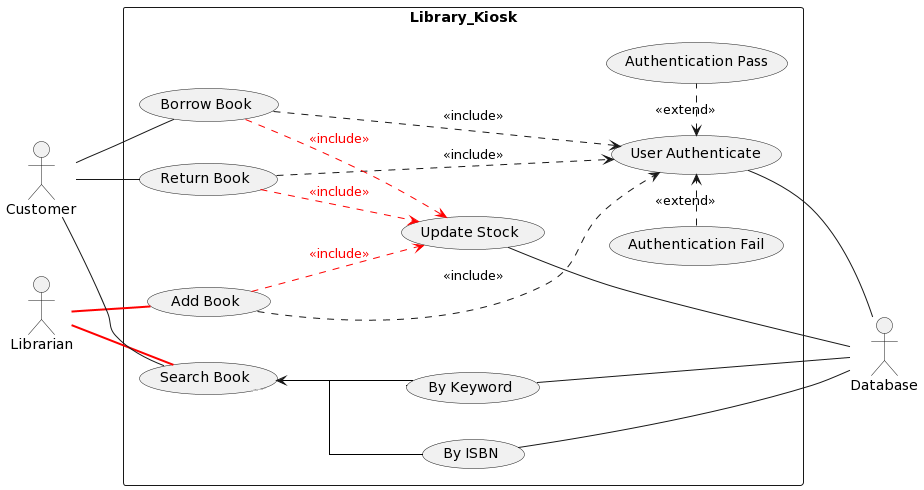

The diagram above was rendered by PlantUML. Its source (embedded in the PNG):
@startuml
skinparam groupInheritance 2
left to right direction
actor Customer as c
actor Librarian as l
actor Database as d


rectangle Library_Kiosk {
    (Search Book)
    (Add Book).--> (User Authenticate) :<<include>>
    (Borrow Book).--> (User Authenticate) :<<include>>
    (Return Book).--> (User Authenticate) :<<include>>

    (Add Book)--> (Update Stock) #line:red;line.dashed;text:red  : <<include>>
    (Borrow Book)--> (Update Stock) #line:red;line.dashed;text:red  : <<include>>
    (Return Book)--> (Update Stock) #line:red;line.dashed;text:red  : <<include>>
    (Search Book)<--(By Keyword) 
    (Search Book)<--(By ISBN) 
    (User Authenticate)<-right-(Authentication Pass) #line.dashed :<<extend>>
    (User Authenticate)<-left-(Authentication Fail) #line.dashed :<<extend>>
}


l -- (Add Book) #line:red;line.bold 
l -- (Search Book)#line:red;line.bold 


c -- (Borrow Book) 
c -- (Return Book) 
c -- (Search Book) 




(User Authenticate) --d
(By Keyword)--d
(By ISBN)--d
(Update Stock)--d
@enduml